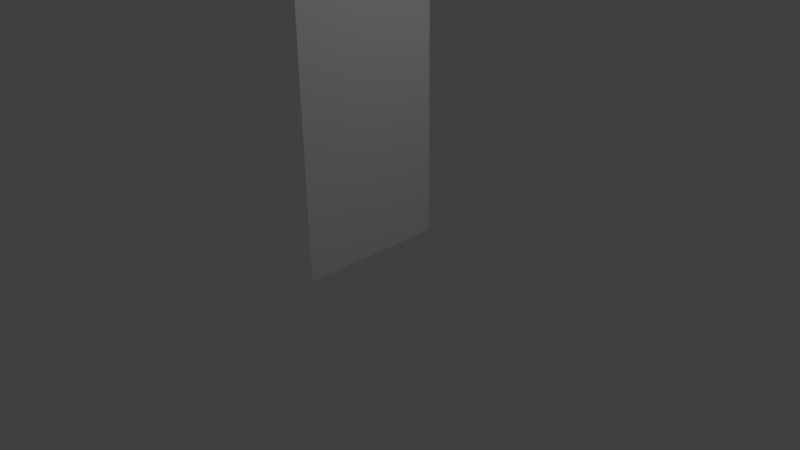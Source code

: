 # Source: Wall.blend  (saved by Blender 2.77.0; exported with 4.5.12 LTS)
import bpy
from mathutils import Matrix  # noqa: F401  (used for matrix-valued properties, if any)

bpy.ops.wm.read_factory_settings(use_empty=True)
scene = bpy.context.scene
scene.name = 'Scene'

# ---- collections
col_collection_1 = bpy.data.collections.new('Collection 1'); scene.collection.children.link(col_collection_1)

# ---- world
world_world = bpy.data.worlds.new('World'); scene.world = world_world
world_world.color = (0.05088, 0.05088, 0.05088)
world_world.use_sun_shadow = False
world_world.sun_shadow_jitter_overblur = 0.0
world_world.cycles.sampling_method = 'MANUAL'

# ---- cameras
cam_camera = bpy.data.cameras.new('Camera')
cam_camera.clip_end = 100.0
cam_camera.lens = 35.0
cam_camera.sensor_width = 32.0
cam_camera.sensor_height = 18.0
cam_camera.ortho_scale = 7.314
cam_camera.dof.focus_distance = 0.0
cam_camera.dof.aperture_fstop = 128.0

# ---- lights
light_lamp = bpy.data.lights.new('Lamp', 'POINT')
light_lamp.transmission_factor = 0.0
light_lamp.cutoff_distance = 30.0
light_lamp.energy = 100.0
light_lamp.shadow_buffer_clip_start = 1.001
light_lamp.shadow_soft_size = 0.1
light_lamp.shadow_maximum_resolution = 0.006
light_lamp.use_absolute_resolution = True

# ---- meshes
me_plane_001 = bpy.data.meshes.new('Plane.001')
me_plane_001.from_pydata([(-5.96e-08, -1.0, 4.0), (5.96e-08, -1.0, 0.0), (-5.96e-08, 1.0, 4.0), (5.96e-08, 1.0, 0.0)], [], [(0, 1, 3, 2)])
_uv = me_plane_001.uv_layers.new(name='UVMap')
_uv.uv.foreach_set('vector', [7.07e-05, 0.9999, 7.079e-05, 7.07e-05, 0.5, 7.07e-05, 0.5, 0.9999])
me_plane_001.use_remesh_preserve_volume = False
me_plane_001.use_remesh_preserve_attributes = False
me_plane_001.use_mirror_vertex_groups = False
me_plane_001.update()

# ---- objects
ob_plane = bpy.data.objects.new('Plane', me_plane_001)
ob_lamp = bpy.data.objects.new('Lamp', light_lamp)
ob_camera = bpy.data.objects.new('Camera', cam_camera)

# ---- transforms, parenting, visibility, modifiers, constraints
ob_plane.location = (0.0, 0.0, 0.0)
ob_plane.lineart.crease_threshold = 0.0
ob_lamp.location = (4.076, 1.005, 5.904)
ob_lamp.rotation_euler = (0.6503, 0.05522, 1.866)
ob_lamp.lock_rotations_4d = False
ob_lamp.empty_display_type = 'ARROWS'
ob_lamp.color = (0.0, 0.0, 0.0, 0.0)
ob_lamp.lineart.crease_threshold = 0.0
ob_camera.location = (7.481, -6.508, 5.344)
ob_camera.rotation_euler = (1.109, 0.01082, 0.8149)
ob_camera.lock_rotations_4d = False
ob_camera.empty_display_type = 'ARROWS'
ob_camera.color = (0.0, 0.0, 0.0, 0.0)
ob_camera.display_type = 'WIRE'
ob_camera.lineart.crease_threshold = 0.0

# ---- collection membership
col_collection_1.objects.link(ob_plane)
col_collection_1.objects.link(ob_lamp)
col_collection_1.objects.link(ob_camera)

# ---- scene / render settings (as saved in the file)
scene.camera = ob_camera
scene.frame_start = 1; scene.frame_end = 250; scene.frame_set(1)
scene.render.engine = 'BLENDER_EEVEE_NEXT'
scene.render.resolution_percentage = 50
scene.render.dither_intensity = 0.0
scene.cycles.use_denoising = False
scene.cycles.samples = 128
scene.cycles.sampling_pattern = 'TABULATED_SOBOL'
scene.cycles.light_sampling_threshold = 0.0
scene.cycles.use_adaptive_sampling = False
scene.cycles.use_light_tree = False
scene.cycles.blur_glossy = 0.0
scene.cycles.sample_clamp_indirect = 0.0
scene.view_settings.view_transform = 'Standard'
bpy.context.view_layer.update()
